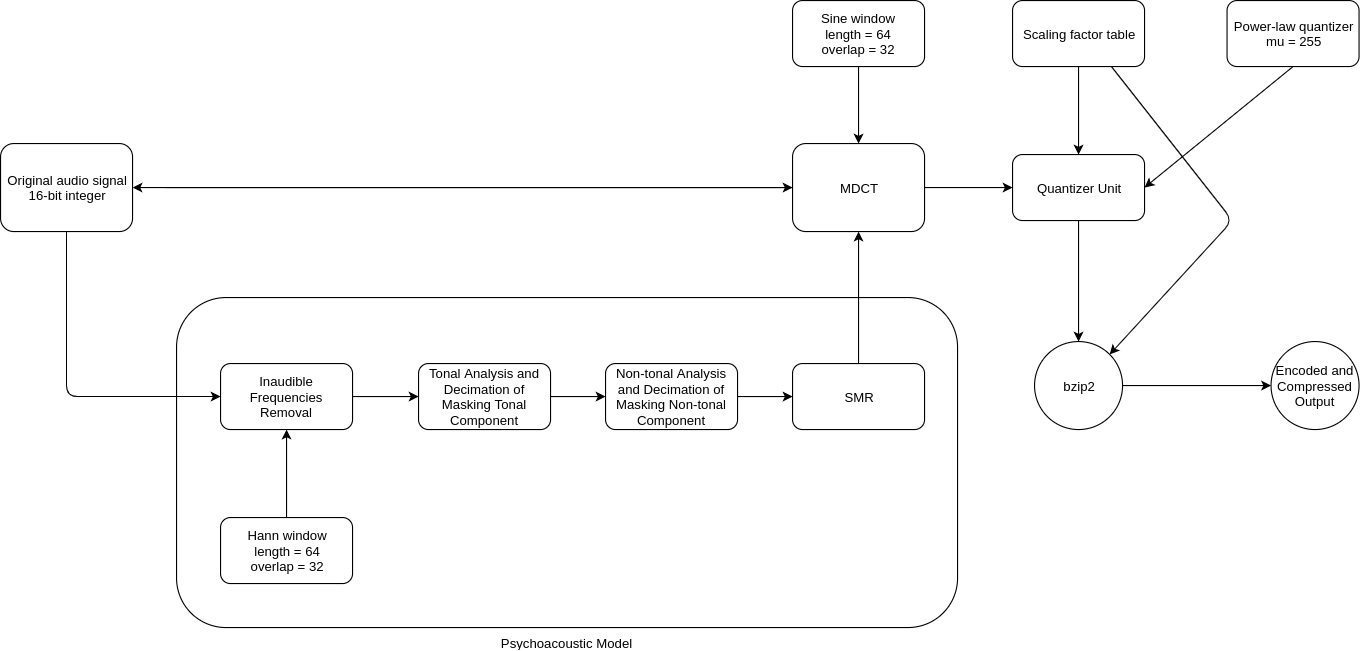

The diagram above was exported from draw.io. Its source (the exported page's mxGraphModel, read from the mxfile embedded in the PNG):
<mxGraphModel dx="1236" dy="713" grid="1" gridSize="10" guides="1" tooltips="1" connect="1" arrows="1" fold="1" page="1" pageScale="1" pageWidth="850" pageHeight="1100" background="#ffffff" math="0" shadow="0">
  <root>
    <mxCell id="0" />
    <mxCell id="1" parent="0" />
    <mxCell id="nZsy5C9f5d8FDxrz-TS8-2" value="" style="edgeStyle=orthogonalEdgeStyle;rounded=0;orthogonalLoop=1;jettySize=auto;html=1;" edge="1" parent="1" source="7a84cebc1def654-2" target="nZsy5C9f5d8FDxrz-TS8-1">
      <mxGeometry relative="1" as="geometry" />
    </mxCell>
    <mxCell id="7a84cebc1def654-2" value="MDCT" style="shape=ext;rounded=1;html=1;whiteSpace=wrap;" parent="1" vertex="1">
      <mxGeometry x="880" y="250" width="120" height="80" as="geometry" />
    </mxCell>
    <mxCell id="nZsy5C9f5d8FDxrz-TS8-1" value="Original audio signal&lt;br&gt;16-bit integer" style="shape=ext;rounded=1;html=1;whiteSpace=wrap;" vertex="1" parent="1">
      <mxGeometry x="160" y="250" width="120" height="80" as="geometry" />
    </mxCell>
    <mxCell id="7a84cebc1def654-36" style="edgeStyle=orthogonalEdgeStyle;rounded=0;html=1;jettySize=auto;orthogonalLoop=1;" parent="1" target="7a84cebc1def654-2" edge="1">
      <mxGeometry relative="1" as="geometry">
        <mxPoint x="310" y="290" as="sourcePoint" />
      </mxGeometry>
    </mxCell>
    <mxCell id="nZsy5C9f5d8FDxrz-TS8-3" value="Sine window&lt;br&gt;length = 64&lt;br&gt;overlap = 32" style="rounded=1;whiteSpace=wrap;html=1;" vertex="1" parent="1">
      <mxGeometry x="880" y="120" width="120" height="60" as="geometry" />
    </mxCell>
    <mxCell id="nZsy5C9f5d8FDxrz-TS8-5" value="Inaudible Frequencies Removal" style="rounded=1;whiteSpace=wrap;html=1;" vertex="1" parent="1">
      <mxGeometry x="360" y="450" width="120" height="60" as="geometry" />
    </mxCell>
    <mxCell id="nZsy5C9f5d8FDxrz-TS8-7" value="" style="endArrow=classic;html=1;entryX=0;entryY=0.5;entryDx=0;entryDy=0;exitX=0.5;exitY=1;exitDx=0;exitDy=0;" edge="1" parent="1" source="nZsy5C9f5d8FDxrz-TS8-1" target="nZsy5C9f5d8FDxrz-TS8-5">
      <mxGeometry width="50" height="50" relative="1" as="geometry">
        <mxPoint x="220" y="480" as="sourcePoint" />
        <mxPoint x="210" y="950" as="targetPoint" />
        <Array as="points">
          <mxPoint x="220" y="480" />
        </Array>
      </mxGeometry>
    </mxCell>
    <mxCell id="nZsy5C9f5d8FDxrz-TS8-8" value="Tonal Analysis and Decimation of Masking Tonal Component" style="rounded=1;whiteSpace=wrap;html=1;" vertex="1" parent="1">
      <mxGeometry x="540" y="450" width="120" height="60" as="geometry" />
    </mxCell>
    <mxCell id="nZsy5C9f5d8FDxrz-TS8-9" value="" style="endArrow=classic;html=1;exitX=1;exitY=0.5;exitDx=0;exitDy=0;entryX=0;entryY=0.5;entryDx=0;entryDy=0;" edge="1" parent="1" source="nZsy5C9f5d8FDxrz-TS8-5" target="nZsy5C9f5d8FDxrz-TS8-8">
      <mxGeometry width="50" height="50" relative="1" as="geometry">
        <mxPoint x="160" y="580" as="sourcePoint" />
        <mxPoint x="210" y="530" as="targetPoint" />
      </mxGeometry>
    </mxCell>
    <mxCell id="nZsy5C9f5d8FDxrz-TS8-10" value="Non-tonal Analysis and Decimation of Masking Non-tonal Component" style="rounded=1;whiteSpace=wrap;html=1;" vertex="1" parent="1">
      <mxGeometry x="710" y="450" width="120" height="60" as="geometry" />
    </mxCell>
    <mxCell id="nZsy5C9f5d8FDxrz-TS8-11" value="" style="endArrow=classic;html=1;exitX=1;exitY=0.5;exitDx=0;exitDy=0;entryX=0;entryY=0.5;entryDx=0;entryDy=0;" edge="1" parent="1" source="nZsy5C9f5d8FDxrz-TS8-8" target="nZsy5C9f5d8FDxrz-TS8-10">
      <mxGeometry width="50" height="50" relative="1" as="geometry">
        <mxPoint x="160" y="580" as="sourcePoint" />
        <mxPoint x="210" y="530" as="targetPoint" />
      </mxGeometry>
    </mxCell>
    <mxCell id="nZsy5C9f5d8FDxrz-TS8-12" value="SMR" style="rounded=1;whiteSpace=wrap;html=1;" vertex="1" parent="1">
      <mxGeometry x="880" y="450" width="120" height="60" as="geometry" />
    </mxCell>
    <mxCell id="nZsy5C9f5d8FDxrz-TS8-13" value="" style="endArrow=classic;html=1;exitX=1;exitY=0.5;exitDx=0;exitDy=0;entryX=0;entryY=0.5;entryDx=0;entryDy=0;" edge="1" parent="1" source="nZsy5C9f5d8FDxrz-TS8-10" target="nZsy5C9f5d8FDxrz-TS8-12">
      <mxGeometry width="50" height="50" relative="1" as="geometry">
        <mxPoint x="160" y="580" as="sourcePoint" />
        <mxPoint x="210" y="530" as="targetPoint" />
      </mxGeometry>
    </mxCell>
    <mxCell id="nZsy5C9f5d8FDxrz-TS8-14" value="" style="endArrow=classic;html=1;exitX=0.5;exitY=1;exitDx=0;exitDy=0;entryX=0.5;entryY=0;entryDx=0;entryDy=0;" edge="1" parent="1" source="nZsy5C9f5d8FDxrz-TS8-3" target="7a84cebc1def654-2">
      <mxGeometry width="50" height="50" relative="1" as="geometry">
        <mxPoint x="690" y="230" as="sourcePoint" />
        <mxPoint x="740" y="180" as="targetPoint" />
      </mxGeometry>
    </mxCell>
    <mxCell id="nZsy5C9f5d8FDxrz-TS8-15" value="Hann window&lt;br&gt;length = 64&lt;br&gt;overlap = 32" style="rounded=1;whiteSpace=wrap;html=1;" vertex="1" parent="1">
      <mxGeometry x="360" y="590" width="120" height="60" as="geometry" />
    </mxCell>
    <mxCell id="nZsy5C9f5d8FDxrz-TS8-16" value="" style="endArrow=classic;html=1;exitX=0.5;exitY=0;exitDx=0;exitDy=0;entryX=0.5;entryY=1;entryDx=0;entryDy=0;" edge="1" parent="1" source="nZsy5C9f5d8FDxrz-TS8-15" target="nZsy5C9f5d8FDxrz-TS8-5">
      <mxGeometry width="50" height="50" relative="1" as="geometry">
        <mxPoint x="530" y="600" as="sourcePoint" />
        <mxPoint x="580" y="550" as="targetPoint" />
      </mxGeometry>
    </mxCell>
    <mxCell id="nZsy5C9f5d8FDxrz-TS8-17" value="" style="endArrow=classic;html=1;exitX=0.5;exitY=0;exitDx=0;exitDy=0;entryX=0.5;entryY=1;entryDx=0;entryDy=0;" edge="1" parent="1" source="nZsy5C9f5d8FDxrz-TS8-12" target="7a84cebc1def654-2">
      <mxGeometry width="50" height="50" relative="1" as="geometry">
        <mxPoint x="930" y="415" as="sourcePoint" />
        <mxPoint x="980" y="365" as="targetPoint" />
      </mxGeometry>
    </mxCell>
    <mxCell id="nZsy5C9f5d8FDxrz-TS8-18" value="Quantizer Unit" style="rounded=1;whiteSpace=wrap;html=1;" vertex="1" parent="1">
      <mxGeometry x="1080" y="260" width="120" height="60" as="geometry" />
    </mxCell>
    <mxCell id="nZsy5C9f5d8FDxrz-TS8-19" value="" style="endArrow=classic;html=1;exitX=1;exitY=0.5;exitDx=0;exitDy=0;entryX=0;entryY=0.5;entryDx=0;entryDy=0;" edge="1" parent="1" source="7a84cebc1def654-2" target="nZsy5C9f5d8FDxrz-TS8-18">
      <mxGeometry width="50" height="50" relative="1" as="geometry">
        <mxPoint x="1040" y="400" as="sourcePoint" />
        <mxPoint x="1090" y="350" as="targetPoint" />
      </mxGeometry>
    </mxCell>
    <mxCell id="nZsy5C9f5d8FDxrz-TS8-20" value="Scaling factor table" style="rounded=1;whiteSpace=wrap;html=1;" vertex="1" parent="1">
      <mxGeometry x="1080" y="120" width="120" height="60" as="geometry" />
    </mxCell>
    <mxCell id="nZsy5C9f5d8FDxrz-TS8-21" value="" style="endArrow=classic;html=1;exitX=0.5;exitY=1;exitDx=0;exitDy=0;entryX=0.5;entryY=0;entryDx=0;entryDy=0;" edge="1" parent="1" source="nZsy5C9f5d8FDxrz-TS8-20" target="nZsy5C9f5d8FDxrz-TS8-18">
      <mxGeometry width="50" height="50" relative="1" as="geometry">
        <mxPoint x="1210" y="260" as="sourcePoint" />
        <mxPoint x="1260" y="210" as="targetPoint" />
      </mxGeometry>
    </mxCell>
    <mxCell id="nZsy5C9f5d8FDxrz-TS8-22" value="Power-law quantizer&lt;br&gt;mu = 255" style="rounded=1;whiteSpace=wrap;html=1;" vertex="1" parent="1">
      <mxGeometry x="1275" y="120" width="120" height="60" as="geometry" />
    </mxCell>
    <mxCell id="nZsy5C9f5d8FDxrz-TS8-23" value="" style="endArrow=classic;html=1;exitX=0.5;exitY=1;exitDx=0;exitDy=0;entryX=1;entryY=0.5;entryDx=0;entryDy=0;" edge="1" parent="1" source="nZsy5C9f5d8FDxrz-TS8-22" target="nZsy5C9f5d8FDxrz-TS8-18">
      <mxGeometry width="50" height="50" relative="1" as="geometry">
        <mxPoint x="1320" y="270" as="sourcePoint" />
        <mxPoint x="1370" y="220" as="targetPoint" />
      </mxGeometry>
    </mxCell>
    <mxCell id="nZsy5C9f5d8FDxrz-TS8-24" value="bzip2" style="ellipse;whiteSpace=wrap;html=1;aspect=fixed;" vertex="1" parent="1">
      <mxGeometry x="1100" y="430" width="80" height="80" as="geometry" />
    </mxCell>
    <mxCell id="nZsy5C9f5d8FDxrz-TS8-25" value="" style="endArrow=classic;html=1;exitX=0.5;exitY=1;exitDx=0;exitDy=0;entryX=0.5;entryY=0;entryDx=0;entryDy=0;" edge="1" parent="1" source="nZsy5C9f5d8FDxrz-TS8-18" target="nZsy5C9f5d8FDxrz-TS8-24">
      <mxGeometry width="50" height="50" relative="1" as="geometry">
        <mxPoint x="1175" y="390" as="sourcePoint" />
        <mxPoint x="1225" y="340" as="targetPoint" />
      </mxGeometry>
    </mxCell>
    <mxCell id="nZsy5C9f5d8FDxrz-TS8-26" value="" style="endArrow=classic;html=1;exitX=0.75;exitY=1;exitDx=0;exitDy=0;entryX=1;entryY=0;entryDx=0;entryDy=0;" edge="1" parent="1" source="nZsy5C9f5d8FDxrz-TS8-20" target="nZsy5C9f5d8FDxrz-TS8-24">
      <mxGeometry width="50" height="50" relative="1" as="geometry">
        <mxPoint x="1260" y="355" as="sourcePoint" />
        <mxPoint x="1310" y="305" as="targetPoint" />
        <Array as="points">
          <mxPoint x="1280" y="320" />
        </Array>
      </mxGeometry>
    </mxCell>
    <mxCell id="nZsy5C9f5d8FDxrz-TS8-27" value="Encoded and Compressed Output" style="ellipse;whiteSpace=wrap;html=1;aspect=fixed;" vertex="1" parent="1">
      <mxGeometry x="1315" y="430" width="80" height="80" as="geometry" />
    </mxCell>
    <mxCell id="nZsy5C9f5d8FDxrz-TS8-28" value="" style="endArrow=classic;html=1;exitX=1;exitY=0.5;exitDx=0;exitDy=0;entryX=0;entryY=0.5;entryDx=0;entryDy=0;" edge="1" parent="1" source="nZsy5C9f5d8FDxrz-TS8-24" target="nZsy5C9f5d8FDxrz-TS8-27">
      <mxGeometry width="50" height="50" relative="1" as="geometry">
        <mxPoint x="1222.5" y="550" as="sourcePoint" />
        <mxPoint x="1272.5" y="500" as="targetPoint" />
      </mxGeometry>
    </mxCell>
    <mxCell id="nZsy5C9f5d8FDxrz-TS8-29" value="Psychoacoustic Model" style="rounded=1;whiteSpace=wrap;html=1;fillColor=none;labelPosition=center;verticalLabelPosition=bottom;align=center;verticalAlign=top;" vertex="1" parent="1">
      <mxGeometry x="320" y="390" width="710" height="300" as="geometry" />
    </mxCell>
  </root>
</mxGraphModel>